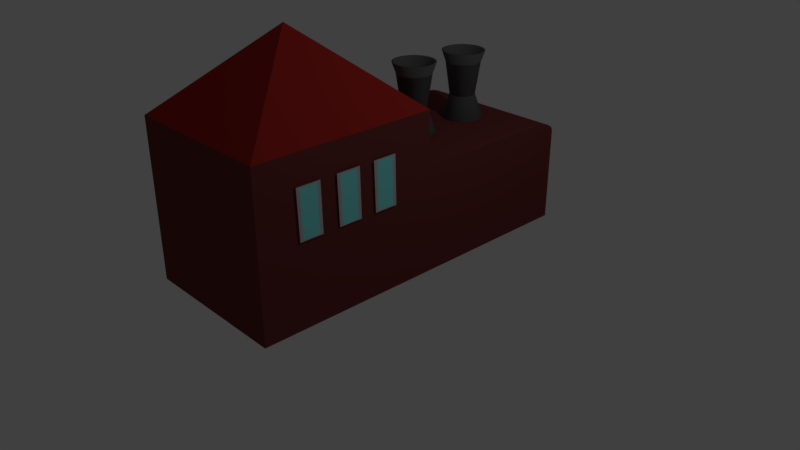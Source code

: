 # Source: factory1.blend  (saved by Blender 2.79.0; exported with 4.5.12 LTS)
import bpy
from mathutils import Matrix  # noqa: F401  (used for matrix-valued properties, if any)

bpy.ops.wm.read_factory_settings(use_empty=True)
scene = bpy.context.scene
scene.name = 'Scene'

# ---- collections
col_collection_1 = bpy.data.collections.new('Collection 1'); scene.collection.children.link(col_collection_1)

# ---- materials (node trees are filled in below, after node groups)
mat_material_003 = bpy.data.materials.new('Material.003')
mat_material_003.alpha_threshold = 0.0
mat_material_003.use_transparent_shadow = False
mat_material_003.diffuse_color = (0.1193, 0.1193, 0.1193, 1.0)
mat_material_003.roughness = 0.5
mat_fabrica = bpy.data.materials.new('fabrica')
mat_fabrica.alpha_threshold = 0.0
mat_fabrica.use_transparent_shadow = False
mat_fabrica.diffuse_color = (0.1626, 0.0367, 0.0367, 1.0)
mat_fabrica.roughness = 0.5
mat_fabrica.line_color = (0.0, 0.0, 0.0, 1.0)
mat_vidro = bpy.data.materials.new('vidro')
mat_vidro.alpha_threshold = 0.0
mat_vidro.use_transparent_shadow = False
mat_vidro.diffuse_color = (0.2211, 0.8, 0.8, 1.0)
mat_vidro.roughness = 0.5
mat_escapes = bpy.data.materials.new('escapes')
mat_escapes.alpha_threshold = 0.0
mat_escapes.use_transparent_shadow = False
mat_escapes.diffuse_color = (0.4969, 0.4969, 0.4969, 1.0)
mat_escapes.roughness = 0.5
mat_roof = bpy.data.materials.new('roof')
mat_roof.alpha_threshold = 0.0
mat_roof.use_transparent_shadow = False
mat_roof.diffuse_color = (0.3506, 0.02142, 0.01777, 1.0)
mat_roof.roughness = 0.5

# ---- material node trees

# ---- world
world_world = bpy.data.worlds.new('World'); scene.world = world_world
world_world.color = (0.05088, 0.05088, 0.05088)
world_world.use_sun_shadow = False
world_world.sun_shadow_jitter_overblur = 0.0
world_world.cycles.sampling_method = 'MANUAL'

# ---- cameras
cam_camera = bpy.data.cameras.new('Camera')
cam_camera.clip_end = 100.0
cam_camera.lens = 35.0
cam_camera.sensor_width = 32.0
cam_camera.sensor_height = 18.0
cam_camera.ortho_scale = 7.314
cam_camera.dof.focus_distance = 0.0
cam_camera.dof.aperture_fstop = 128.0

# ---- lights
light_lamp = bpy.data.lights.new('Lamp', 'POINT')
light_lamp.transmission_factor = 0.0
light_lamp.cutoff_distance = 30.0
light_lamp.energy = 100.0
light_lamp.shadow_buffer_clip_start = 1.001
light_lamp.shadow_soft_size = 0.1
light_lamp.shadow_maximum_resolution = 0.006
light_lamp.use_absolute_resolution = True

# ---- meshes
me_cylinder = bpy.data.meshes.new('Cylinder')
me_cylinder.from_pydata([(5.152e-08, 1.115, -2.007), (5.333e-09, 0.9937, -0.892), (0.2175, 1.093, -2.007), (0.1939, 0.9746, -0.892), (0.4266, 1.03, -2.007), (0.3803, 0.9181, -0.892), (0.6193, 0.9268, -2.007), (0.5521, 0.8262, -0.892), (0.7882, 0.7882, -2.007), (0.7027, 0.7027, -0.892), (0.9268, 0.6193, -2.007), (0.8262, 0.5521, -0.892), (1.03, 0.4266, -2.007), (0.9181, 0.3803, -0.892), (1.093, 0.2175, -2.007), (0.9746, 0.1939, -0.892), (1.115, 5.582e-08, -2.007), (0.9937, 3.725e-08, -0.892), (1.093, -0.2175, -2.007), (0.9746, -0.1939, -0.892), (1.03, -0.4266, -2.007), (0.9181, -0.3803, -0.892), (0.9268, -0.6193, -2.007), (0.8262, -0.5521, -0.892), (0.7882, -0.7882, -2.007), (0.7027, -0.7027, -0.892), (0.6193, -0.9268, -2.007), (0.5521, -0.8262, -0.892), (0.4266, -1.03, -2.007), (0.3803, -0.9181, -0.892), (0.2175, -1.093, -2.007), (0.1939, -0.9746, -0.892), (-3.117e-07, -1.115, -2.007), (-2.746e-07, -0.9937, -0.892), (-0.2175, -1.093, -2.007), (-0.1939, -0.9746, -0.892), (-0.4266, -1.03, -2.007), (-0.3803, -0.9181, -0.892), (-0.6193, -0.9268, -2.007), (-0.5521, -0.8262, -0.892), (-0.7882, -0.7882, -2.007), (-0.7027, -0.7027, -0.892), (-0.9268, -0.6193, -2.007), (-0.8262, -0.5521, -0.892), (-1.03, -0.4266, -2.007), (-0.9181, -0.3803, -0.892), (-1.093, -0.2175, -2.007), (-0.9746, -0.1939, -0.892), (-1.115, 1.048e-06, -2.007), (-0.9937, 9.375e-07, -0.892), (-1.093, 0.2175, -2.007), (-0.9746, 0.1939, -0.892), (-1.03, 0.4266, -2.007), (-0.9181, 0.3803, -0.892), (-0.9268, 0.6193, -2.007), (-0.8262, 0.5521, -0.892), (-0.7882, 0.7882, -2.007), (-0.7027, 0.7027, -0.892), (-0.6193, 0.9268, -2.007), (-0.5521, 0.8262, -0.892), (-0.4266, 1.03, -2.007), (-0.3803, 0.9181, -0.892), (-0.2175, 1.093, -2.007), (-0.1939, 0.9746, -0.892), (1.068e-07, 0.5573, -1.449), (0.1087, 0.5466, -1.449), (0.2133, 0.5149, -1.449), (0.3096, 0.4634, -1.449), (0.3941, 0.3941, -1.449), (0.4634, 0.3096, -1.449), (0.5149, 0.2133, -1.449), (0.5466, 0.1087, -1.449), (0.5573, 1.719e-07, -1.449), (0.5466, -0.1087, -1.449), (0.5149, -0.2133, -1.449), (0.4634, -0.3096, -1.449), (0.3941, -0.3941, -1.449), (0.3096, -0.4634, -1.449), (0.2133, -0.5149, -1.449), (0.1087, -0.5466, -1.449), (-7.48e-08, -0.5573, -1.449), (-0.1087, -0.5466, -1.449), (-0.2133, -0.5149, -1.449), (-0.3096, -0.4634, -1.449), (-0.3941, -0.3941, -1.449), (-0.4634, -0.3096, -1.449), (-0.5149, -0.2133, -1.449), (-0.5466, -0.1087, -1.449), (-0.5573, 6.68e-07, -1.449), (-0.5466, 0.1087, -1.449), (-0.5149, 0.2133, -1.449), (-0.4634, 0.3096, -1.449), (-0.3941, 0.3941, -1.449), (-0.3096, 0.4634, -1.449), (-0.2133, 0.5149, -1.449), (-0.1087, 0.5466, -1.449), (0.1087, 0.5466, -1.519), (0.2133, 0.5149, -1.519), (0.3096, 0.4634, -1.519), (0.3941, 0.3941, -1.519), (0.4634, 0.3096, -1.519), (0.5149, 0.2133, -1.519), (0.5466, 0.1087, -1.519), (0.5573, 1.719e-07, -1.519), (0.5466, -0.1087, -1.519), (0.5149, -0.2133, -1.519), (0.4634, -0.3096, -1.519), (0.3941, -0.3941, -1.519), (0.3096, -0.4634, -1.519), (0.2133, -0.5149, -1.519), (0.1087, -0.5466, -1.519), (-7.48e-08, -0.5573, -1.519), (-0.1087, -0.5466, -1.519), (-0.2133, -0.5149, -1.519), (-0.3096, -0.4634, -1.519), (-0.3941, -0.3941, -1.519), (-0.4634, -0.3096, -1.519), (-0.5149, -0.2133, -1.519), (-0.5466, -0.1087, -1.519), (-0.5573, 6.68e-07, -1.519), (-0.5466, 0.1087, -1.519), (-0.5149, 0.2133, -1.519), (-0.4634, 0.3096, -1.519), (-0.3941, 0.3941, -1.519), (-0.3096, 0.4634, -1.519), (-0.2133, 0.5149, -1.519), (-0.1087, 0.5466, -1.519), (1.068e-07, 0.5573, -1.519), (1.068e-07, 0.5573, -1.379), (0.1087, 0.5466, -1.379), (0.2133, 0.5149, -1.379), (0.3096, 0.4634, -1.379), (0.3941, 0.3941, -1.379), (0.4634, 0.3096, -1.379), (0.5149, 0.2133, -1.379), (0.5466, 0.1087, -1.379), (0.5573, 1.719e-07, -1.379), (0.5466, -0.1087, -1.379), (0.5149, -0.2133, -1.379), (0.4634, -0.3096, -1.379), (0.3941, -0.3941, -1.379), (0.3096, -0.4634, -1.379), (0.2133, -0.5149, -1.379), (0.1087, -0.5466, -1.379), (-7.48e-08, -0.5573, -1.379), (-0.1087, -0.5466, -1.379), (-0.2133, -0.5149, -1.379), (-0.3096, -0.4634, -1.379), (-0.3941, -0.3941, -1.379), (-0.4634, -0.3096, -1.379), (-0.5149, -0.2133, -1.379), (-0.5466, -0.1087, -1.379), (-0.5573, 6.68e-07, -1.379), (-0.5466, 0.1087, -1.379), (-0.5149, 0.2133, -1.379), (-0.4634, 0.3096, -1.379), (-0.3941, 0.3941, -1.379), (-0.3096, 0.4634, -1.379), (-0.2133, 0.5149, -1.379), (-0.1087, 0.5466, -1.379), (0.2175, 1.093, -0.892), (5.152e-08, 1.115, -0.892), (0.4266, 1.03, -0.892), (0.6193, 0.9268, -0.892), (0.7882, 0.7882, -0.892), (0.9268, 0.6193, -0.892), (1.03, 0.4266, -0.892), (1.093, 0.2175, -0.892), (1.115, 5.582e-08, -0.892), (1.093, -0.2175, -0.892), (1.03, -0.4266, -0.892), (0.9268, -0.6193, -0.892), (0.7882, -0.7882, -0.892), (0.6193, -0.9268, -0.892), (0.4266, -1.03, -0.892), (0.2175, -1.093, -0.892), (-3.117e-07, -1.115, -0.892), (-0.2175, -1.093, -0.892), (-0.4266, -1.03, -0.892), (-0.6193, -0.9268, -0.892), (-0.7882, -0.7882, -0.892), (-0.9268, -0.6193, -0.892), (-1.03, -0.4266, -0.892), (-1.093, -0.2175, -0.892), (-1.115, 1.048e-06, -0.892), (-1.093, 0.2175, -0.892), (-1.03, 0.4266, -0.892), (-0.9268, 0.6193, -0.892), (-0.7882, 0.7882, -0.892), (-0.6193, 0.9268, -0.892), (-0.4266, 1.03, -0.892), (-0.2175, 1.093, -0.892), (0.09693, 0.4873, -1.966), (6.9e-07, 0.4969, -1.966), (0.1901, 0.459, -1.966), (0.276, 0.4131, -1.966), (0.3513, 0.3513, -1.966), (0.4131, 0.276, -1.966), (0.459, 0.1901, -1.966), (0.4873, 0.09693, -1.966), (0.4969, 1.626e-07, -1.966), (0.4873, -0.09693, -1.966), (0.459, -0.1901, -1.966), (0.4131, -0.276, -1.966), (0.3513, -0.3513, -1.966), (0.276, -0.4131, -1.966), (0.1901, -0.459, -1.966), (0.09693, -0.4873, -1.966), (5.5e-07, -0.4969, -1.966), (-0.09693, -0.4873, -1.966), (-0.1901, -0.459, -1.966), (-0.276, -0.4131, -1.966), (-0.3513, -0.3513, -1.966), (-0.4131, -0.276, -1.966), (-0.459, -0.1901, -1.966), (-0.4873, -0.09693, -1.966), (-0.4969, 6.127e-07, -1.966), (-0.4873, 0.09693, -1.966), (-0.459, 0.1901, -1.966), (-0.4131, 0.276, -1.966), (-0.3513, 0.3513, -1.966), (-0.276, 0.4131, -1.966), (-0.1901, 0.459, -1.966), (-0.09693, 0.4873, -1.966), (0.04128, 4.577, -2.027), (0.04128, 4.456, -0.912), (0.2587, 4.556, -2.027), (0.2351, 4.437, -0.912), (0.4679, 4.492, -2.027), (0.4216, 4.38, -0.912), (0.6606, 4.389, -2.027), (0.5934, 4.289, -0.912), (0.8295, 4.251, -2.027), (0.7439, 4.165, -0.912), (0.9681, 4.082, -2.027), (0.8675, 4.014, -0.912), (1.071, 3.889, -2.027), (0.9594, 3.843, -0.912), (1.135, 3.68, -2.027), (1.016, 3.656, -0.912), (1.156, 3.462, -2.027), (1.035, 3.462, -0.912), (1.135, 3.245, -2.027), (1.016, 3.269, -0.912), (1.071, 3.036, -2.027), (0.9594, 3.082, -0.912), (0.9681, 2.843, -2.027), (0.8675, 2.91, -0.912), (0.8295, 2.674, -2.027), (0.7439, 2.76, -0.912), (0.6606, 2.536, -2.027), (0.5934, 2.636, -0.912), (0.4679, 2.433, -2.027), (0.4216, 2.544, -0.912), (0.2587, 2.369, -2.027), (0.2351, 2.488, -0.912), (0.04128, 2.348, -2.027), (0.04128, 2.469, -0.912), (-0.1762, 2.369, -2.027), (-0.1526, 2.488, -0.912), (-0.3853, 2.433, -2.027), (-0.339, 2.544, -0.912), (-0.578, 2.536, -2.027), (-0.5108, 2.636, -0.912), (-0.7469, 2.674, -2.027), (-0.6614, 2.76, -0.912), (-0.8855, 2.843, -2.027), (-0.785, 2.91, -0.912), (-0.9886, 3.036, -2.027), (-0.8768, 3.082, -0.912), (-1.052, 3.245, -2.027), (-0.9333, 3.269, -0.912), (-1.073, 3.462, -2.027), (-0.9524, 3.462, -0.912), (-1.052, 3.68, -2.027), (-0.9333, 3.656, -0.912), (-0.9886, 3.889, -2.027), (-0.8768, 3.843, -0.912), (-0.8855, 4.082, -2.027), (-0.785, 4.014, -0.912), (-0.7469, 4.251, -2.027), (-0.6614, 4.165, -0.912), (-0.578, 4.389, -2.027), (-0.5108, 4.289, -0.912), (-0.3853, 4.492, -2.027), (-0.339, 4.38, -0.912), (-0.1762, 4.556, -2.027), (-0.1526, 4.437, -0.912), (0.04128, 4.02, -1.469), (0.15, 4.009, -1.469), (0.2546, 3.977, -1.469), (0.3509, 3.926, -1.469), (0.4354, 3.857, -1.469), (0.5047, 3.772, -1.469), (0.5562, 3.676, -1.469), (0.5879, 3.571, -1.469), (0.5986, 3.462, -1.469), (0.5879, 3.354, -1.469), (0.5562, 3.249, -1.469), (0.5047, 3.153, -1.469), (0.4354, 3.068, -1.469), (0.3509, 2.999, -1.469), (0.2546, 2.947, -1.469), (0.15, 2.916, -1.469), (0.04128, 2.905, -1.469), (-0.06745, 2.916, -1.469), (-0.172, 2.947, -1.469), (-0.2684, 2.999, -1.469), (-0.3528, 3.068, -1.469), (-0.4221, 3.153, -1.469), (-0.4736, 3.249, -1.469), (-0.5054, 3.354, -1.469), (-0.5161, 3.462, -1.469), (-0.5054, 3.571, -1.469), (-0.4736, 3.676, -1.469), (-0.4221, 3.772, -1.469), (-0.3528, 3.857, -1.469), (-0.2684, 3.926, -1.469), (-0.172, 3.977, -1.469), (-0.06745, 4.009, -1.469), (0.15, 4.009, -1.539), (0.2546, 3.977, -1.539), (0.3509, 3.926, -1.539), (0.4354, 3.857, -1.539), (0.5047, 3.772, -1.539), (0.5562, 3.676, -1.539), (0.5879, 3.571, -1.539), (0.5986, 3.462, -1.539), (0.5879, 3.354, -1.539), (0.5562, 3.249, -1.539), (0.5047, 3.153, -1.539), (0.4354, 3.068, -1.539), (0.3509, 2.999, -1.539), (0.2546, 2.947, -1.539), (0.15, 2.916, -1.539), (0.04128, 2.905, -1.539), (-0.06745, 2.916, -1.539), (-0.172, 2.947, -1.539), (-0.2684, 2.999, -1.539), (-0.3528, 3.068, -1.539), (-0.4221, 3.153, -1.539), (-0.4736, 3.249, -1.539), (-0.5054, 3.354, -1.539), (-0.5161, 3.462, -1.539), (-0.5054, 3.571, -1.539), (-0.4736, 3.676, -1.539), (-0.4221, 3.772, -1.539), (-0.3528, 3.857, -1.539), (-0.2684, 3.926, -1.539), (-0.172, 3.977, -1.539), (-0.06745, 4.009, -1.539), (0.04128, 4.02, -1.539), (0.04128, 4.02, -1.399), (0.15, 4.009, -1.399), (0.2546, 3.977, -1.399), (0.3509, 3.926, -1.399), (0.4354, 3.857, -1.399), (0.5047, 3.772, -1.399), (0.5562, 3.676, -1.399), (0.5879, 3.571, -1.399), (0.5986, 3.462, -1.399), (0.5879, 3.354, -1.399), (0.5562, 3.249, -1.399), (0.5047, 3.153, -1.399), (0.4354, 3.068, -1.399), (0.3509, 2.999, -1.399), (0.2546, 2.947, -1.399), (0.15, 2.916, -1.399), (0.04128, 2.905, -1.399), (-0.06745, 2.916, -1.399), (-0.172, 2.947, -1.399), (-0.2684, 2.999, -1.399), (-0.3528, 3.068, -1.399), (-0.4221, 3.153, -1.399), (-0.4736, 3.249, -1.399), (-0.5054, 3.354, -1.399), (-0.5161, 3.462, -1.399), (-0.5054, 3.571, -1.399), (-0.4736, 3.676, -1.399), (-0.4221, 3.772, -1.399), (-0.3528, 3.857, -1.399), (-0.2684, 3.926, -1.399), (-0.172, 3.977, -1.399), (-0.06745, 4.009, -1.399), (0.2587, 4.556, -0.912), (0.04128, 4.577, -0.912), (0.4679, 4.492, -0.912), (0.6606, 4.389, -0.912), (0.8295, 4.251, -0.912), (0.9681, 4.082, -0.912), (1.071, 3.889, -0.912), (1.135, 3.68, -0.912), (1.156, 3.462, -0.912), (1.135, 3.245, -0.912), (1.071, 3.036, -0.912), (0.9681, 2.843, -0.912), (0.8295, 2.674, -0.912), (0.6606, 2.536, -0.912), (0.4679, 2.433, -0.912), (0.2587, 2.369, -0.912), (0.04128, 2.348, -0.912), (-0.1762, 2.369, -0.912), (-0.3853, 2.433, -0.912), (-0.578, 2.536, -0.912), (-0.7469, 2.674, -0.912), (-0.8855, 2.843, -0.912), (-0.9886, 3.036, -0.912), (-1.052, 3.245, -0.912), (-1.073, 3.462, -0.912), (-1.052, 3.68, -0.912), (-0.9886, 3.889, -0.912), (-0.8855, 4.082, -0.912), (-0.7469, 4.251, -0.912), (-0.578, 4.389, -0.912), (-0.3853, 4.492, -0.912), (-0.1762, 4.556, -0.912), (0.1382, 3.95, -1.986), (0.04128, 3.959, -1.986), (0.2314, 3.921, -1.986), (0.3173, 3.876, -1.986), (0.3926, 3.814, -1.986), (0.4544, 3.738, -1.986), (0.5003, 3.653, -1.986), (0.5286, 3.559, -1.986), (0.5381, 3.462, -1.986), (0.5286, 3.365, -1.986), (0.5003, 3.272, -1.986), (0.4544, 3.186, -1.986), (0.3926, 3.111, -1.986), (0.3173, 3.049, -1.986), (0.2314, 3.003, -1.986), (0.1382, 2.975, -1.986), (0.04128, 2.966, -1.986), (-0.05565, 2.975, -1.986), (-0.1489, 3.003, -1.986), (-0.2348, 3.049, -1.986), (-0.31, 3.111, -1.986), (-0.3718, 3.186, -1.986), (-0.4178, 3.272, -1.986), (-0.446, 3.365, -1.986), (-0.4556, 3.462, -1.986), (-0.446, 3.559, -1.986), (-0.4178, 3.653, -1.986), (-0.3718, 3.738, -1.986), (-0.31, 3.814, -1.986), (-0.2348, 3.876, -1.986), (-0.1489, 3.921, -1.986), (-0.05565, 3.95, -1.986)], [], [(128, 161, 160, 129), (129, 160, 162, 130), (130, 162, 163, 131), (131, 163, 164, 132), (132, 164, 165, 133), (133, 165, 166, 134), (134, 166, 167, 135), (135, 167, 168, 136), (136, 168, 169, 137), (137, 169, 170, 138), (138, 170, 171, 139), (139, 171, 172, 140), (140, 172, 173, 141), (141, 173, 174, 142), (142, 174, 175, 143), (143, 175, 176, 144), (144, 176, 177, 145), (145, 177, 178, 146), (146, 178, 179, 147), (147, 179, 180, 148), (148, 180, 181, 149), (149, 181, 182, 150), (150, 182, 183, 151), (151, 183, 184, 152), (152, 184, 185, 153), (153, 185, 186, 154), (154, 186, 187, 155), (155, 187, 188, 156), (156, 188, 189, 157), (157, 189, 190, 158), (17, 15, 199, 200), (158, 190, 191, 159), (159, 191, 161, 128), (0, 2, 4, 6, 8, 10, 12, 14, 16, 18, 20, 22, 24, 26, 28, 30, 32, 34, 36, 38, 40, 42, 44, 46, 48, 50, 52, 54, 56, 58, 60, 62), (126, 95, 64, 127), (125, 94, 95, 126), (124, 93, 94, 125), (123, 92, 93, 124), (122, 91, 92, 123), (121, 90, 91, 122), (120, 89, 90, 121), (119, 88, 89, 120), (118, 87, 88, 119), (117, 86, 87, 118), (116, 85, 86, 117), (115, 84, 85, 116), (114, 83, 84, 115), (113, 82, 83, 114), (112, 81, 82, 113), (111, 80, 81, 112), (110, 79, 80, 111), (109, 78, 79, 110), (108, 77, 78, 109), (107, 76, 77, 108), (106, 75, 76, 107), (105, 74, 75, 106), (104, 73, 74, 105), (103, 72, 73, 104), (102, 71, 72, 103), (101, 70, 71, 102), (100, 69, 70, 101), (99, 68, 69, 100), (98, 67, 68, 99), (97, 66, 67, 98), (96, 65, 66, 97), (127, 64, 65, 96), (0, 127, 96, 2), (2, 96, 97, 4), (4, 97, 98, 6), (6, 98, 99, 8), (8, 99, 100, 10), (10, 100, 101, 12), (12, 101, 102, 14), (14, 102, 103, 16), (16, 103, 104, 18), (18, 104, 105, 20), (20, 105, 106, 22), (22, 106, 107, 24), (24, 107, 108, 26), (26, 108, 109, 28), (28, 109, 110, 30), (30, 110, 111, 32), (32, 111, 112, 34), (34, 112, 113, 36), (36, 113, 114, 38), (38, 114, 115, 40), (40, 115, 116, 42), (42, 116, 117, 44), (44, 117, 118, 46), (46, 118, 119, 48), (48, 119, 120, 50), (50, 120, 121, 52), (52, 121, 122, 54), (54, 122, 123, 56), (56, 123, 124, 58), (58, 124, 125, 60), (60, 125, 126, 62), (62, 126, 127, 0), (95, 159, 128, 64), (94, 158, 159, 95), (93, 157, 158, 94), (92, 156, 157, 93), (91, 155, 156, 92), (90, 154, 155, 91), (89, 153, 154, 90), (88, 152, 153, 89), (87, 151, 152, 88), (86, 150, 151, 87), (85, 149, 150, 86), (84, 148, 149, 85), (83, 147, 148, 84), (82, 146, 147, 83), (81, 145, 146, 82), (80, 144, 145, 81), (79, 143, 144, 80), (78, 142, 143, 79), (77, 141, 142, 78), (76, 140, 141, 77), (75, 139, 140, 76), (74, 138, 139, 75), (73, 137, 138, 74), (72, 136, 137, 73), (71, 135, 136, 72), (70, 134, 135, 71), (69, 133, 134, 70), (68, 132, 133, 69), (67, 131, 132, 68), (66, 130, 131, 67), (65, 129, 130, 66), (64, 128, 129, 65), (1, 3, 160, 161), (3, 5, 162, 160), (5, 7, 163, 162), (7, 9, 164, 163), (9, 11, 165, 164), (11, 13, 166, 165), (13, 15, 167, 166), (15, 17, 168, 167), (17, 19, 169, 168), (19, 21, 170, 169), (21, 23, 171, 170), (23, 25, 172, 171), (25, 27, 173, 172), (27, 29, 174, 173), (29, 31, 175, 174), (31, 33, 176, 175), (33, 35, 177, 176), (35, 37, 178, 177), (37, 39, 179, 178), (39, 41, 180, 179), (41, 43, 181, 180), (43, 45, 182, 181), (45, 47, 183, 182), (47, 49, 184, 183), (49, 51, 185, 184), (51, 53, 186, 185), (53, 55, 187, 186), (55, 57, 188, 187), (57, 59, 189, 188), (59, 61, 190, 189), (61, 63, 191, 190), (63, 1, 161, 191), (192, 193, 223, 222, 221, 220, 219, 218, 217, 216, 215, 214, 213, 212, 211, 210, 209, 208, 207, 206, 205, 204, 203, 202, 201, 200, 199, 198, 197, 196, 195, 194), (45, 43, 213, 214), (19, 17, 200, 201), (47, 45, 214, 215), (21, 19, 201, 202), (49, 47, 215, 216), (23, 21, 202, 203), (51, 49, 216, 217), (25, 23, 203, 204), (53, 51, 217, 218), (27, 25, 204, 205), (55, 53, 218, 219), (29, 27, 205, 206), (3, 1, 193, 192), (57, 55, 219, 220), (31, 29, 206, 207), (5, 3, 192, 194), (59, 57, 220, 221), (33, 31, 207, 208), (7, 5, 194, 195), (61, 59, 221, 222), (35, 33, 208, 209), (9, 7, 195, 196), (63, 61, 222, 223), (37, 35, 209, 210), (11, 9, 196, 197), (1, 63, 223, 193), (39, 37, 210, 211), (13, 11, 197, 198), (41, 39, 211, 212), (15, 13, 198, 199), (43, 41, 212, 213), (352, 385, 384, 353), (353, 384, 386, 354), (354, 386, 387, 355), (355, 387, 388, 356), (356, 388, 389, 357), (357, 389, 390, 358), (358, 390, 391, 359), (359, 391, 392, 360), (360, 392, 393, 361), (361, 393, 394, 362), (362, 394, 395, 363), (363, 395, 396, 364), (364, 396, 397, 365), (365, 397, 398, 366), (366, 398, 399, 367), (367, 399, 400, 368), (368, 400, 401, 369), (369, 401, 402, 370), (370, 402, 403, 371), (371, 403, 404, 372), (372, 404, 405, 373), (373, 405, 406, 374), (374, 406, 407, 375), (375, 407, 408, 376), (376, 408, 409, 377), (377, 409, 410, 378), (378, 410, 411, 379), (379, 411, 412, 380), (380, 412, 413, 381), (381, 413, 414, 382), (241, 239, 423, 424), (382, 414, 415, 383), (383, 415, 385, 352), (224, 226, 228, 230, 232, 234, 236, 238, 240, 242, 244, 246, 248, 250, 252, 254, 256, 258, 260, 262, 264, 266, 268, 270, 272, 274, 276, 278, 280, 282, 284, 286), (350, 319, 288, 351), (349, 318, 319, 350), (348, 317, 318, 349), (347, 316, 317, 348), (346, 315, 316, 347), (345, 314, 315, 346), (344, 313, 314, 345), (343, 312, 313, 344), (342, 311, 312, 343), (341, 310, 311, 342), (340, 309, 310, 341), (339, 308, 309, 340), (338, 307, 308, 339), (337, 306, 307, 338), (336, 305, 306, 337), (335, 304, 305, 336), (334, 303, 304, 335), (333, 302, 303, 334), (332, 301, 302, 333), (331, 300, 301, 332), (330, 299, 300, 331), (329, 298, 299, 330), (328, 297, 298, 329), (327, 296, 297, 328), (326, 295, 296, 327), (325, 294, 295, 326), (324, 293, 294, 325), (323, 292, 293, 324), (322, 291, 292, 323), (321, 290, 291, 322), (320, 289, 290, 321), (351, 288, 289, 320), (224, 351, 320, 226), (226, 320, 321, 228), (228, 321, 322, 230), (230, 322, 323, 232), (232, 323, 324, 234), (234, 324, 325, 236), (236, 325, 326, 238), (238, 326, 327, 240), (240, 327, 328, 242), (242, 328, 329, 244), (244, 329, 330, 246), (246, 330, 331, 248), (248, 331, 332, 250), (250, 332, 333, 252), (252, 333, 334, 254), (254, 334, 335, 256), (256, 335, 336, 258), (258, 336, 337, 260), (260, 337, 338, 262), (262, 338, 339, 264), (264, 339, 340, 266), (266, 340, 341, 268), (268, 341, 342, 270), (270, 342, 343, 272), (272, 343, 344, 274), (274, 344, 345, 276), (276, 345, 346, 278), (278, 346, 347, 280), (280, 347, 348, 282), (282, 348, 349, 284), (284, 349, 350, 286), (286, 350, 351, 224), (319, 383, 352, 288), (318, 382, 383, 319), (317, 381, 382, 318), (316, 380, 381, 317), (315, 379, 380, 316), (314, 378, 379, 315), (313, 377, 378, 314), (312, 376, 377, 313), (311, 375, 376, 312), (310, 374, 375, 311), (309, 373, 374, 310), (308, 372, 373, 309), (307, 371, 372, 308), (306, 370, 371, 307), (305, 369, 370, 306), (304, 368, 369, 305), (303, 367, 368, 304), (302, 366, 367, 303), (301, 365, 366, 302), (300, 364, 365, 301), (299, 363, 364, 300), (298, 362, 363, 299), (297, 361, 362, 298), (296, 360, 361, 297), (295, 359, 360, 296), (294, 358, 359, 295), (293, 357, 358, 294), (292, 356, 357, 293), (291, 355, 356, 292), (290, 354, 355, 291), (289, 353, 354, 290), (288, 352, 353, 289), (225, 227, 384, 385), (227, 229, 386, 384), (229, 231, 387, 386), (231, 233, 388, 387), (233, 235, 389, 388), (235, 237, 390, 389), (237, 239, 391, 390), (239, 241, 392, 391), (241, 243, 393, 392), (243, 245, 394, 393), (245, 247, 395, 394), (247, 249, 396, 395), (249, 251, 397, 396), (251, 253, 398, 397), (253, 255, 399, 398), (255, 257, 400, 399), (257, 259, 401, 400), (259, 261, 402, 401), (261, 263, 403, 402), (263, 265, 404, 403), (265, 267, 405, 404), (267, 269, 406, 405), (269, 271, 407, 406), (271, 273, 408, 407), (273, 275, 409, 408), (275, 277, 410, 409), (277, 279, 411, 410), (279, 281, 412, 411), (281, 283, 413, 412), (283, 285, 414, 413), (285, 287, 415, 414), (287, 225, 385, 415), (416, 417, 447, 446, 445, 444, 443, 442, 441, 440, 439, 438, 437, 436, 435, 434, 433, 432, 431, 430, 429, 428, 427, 426, 425, 424, 423, 422, 421, 420, 419, 418), (269, 267, 437, 438), (243, 241, 424, 425), (271, 269, 438, 439), (245, 243, 425, 426), (273, 271, 439, 440), (247, 245, 426, 427), (275, 273, 440, 441), (249, 247, 427, 428), (277, 275, 441, 442), (251, 249, 428, 429), (279, 277, 442, 443), (253, 251, 429, 430), (227, 225, 417, 416), (281, 279, 443, 444), (255, 253, 430, 431), (229, 227, 416, 418), (283, 281, 444, 445), (257, 255, 431, 432), (231, 229, 418, 419), (285, 283, 445, 446), (259, 257, 432, 433), (233, 231, 419, 420), (287, 285, 446, 447), (261, 259, 433, 434), (235, 233, 420, 421), (225, 287, 447, 417), (263, 261, 434, 435), (237, 235, 421, 422), (265, 263, 435, 436), (239, 237, 422, 423), (267, 265, 436, 437)])
me_cylinder.polygons.foreach_set('use_smooth', [True] * 388)
me_cylinder.materials.append(mat_material_003)
me_cylinder.use_remesh_preserve_volume = False
me_cylinder.use_remesh_preserve_attributes = False
me_cylinder.use_mirror_vertex_groups = False
me_cylinder.update()
me_cube = bpy.data.meshes.new('Cube')
me_cube.from_pydata([(1.0, 1.0, 0.131), (1.0, -1.0, 0.131), (-1.0, -1.0, 0.131), (-1.0, 1.0, 0.131), (1.022, -0.5574, 1.488), (1.0, -1.0, 1.485), (-1.0, -1.0, 1.485), (1.022, -0.4256, 1.49), (1.0, 0.02458, 0.131), (-1.0, 0.02458, 0.131), (1.0, 0.02458, 1.499), (-1.0, 0.02458, 1.499), (1.0, 0.02458, 2.18), (-2.98e-07, -0.4877, 3.172), (1.0, -1.0, 2.18), (-1.0, -1.0, 2.18), (-1.0, 0.02458, 2.18), (1.0, 0.02458, 2.18), (1.0, -1.0, 2.18), (-1.0, -1.0, 2.18), (-1.0, 0.02458, 2.18), (1.0, 0.02458, 2.18), (1.0, -1.0, 2.18), (-1.0, -1.0, 2.18), (-1.0, 0.02458, 2.18), (1.0, 0.02458, 2.18), (1.0, -1.0, 2.18), (-1.0, -1.0, 2.18), (-1.0, 0.02458, 2.18), (1.0, -0.6523, 1.49), (1.0, -0.784, 1.488), (1.0, -0.7801, 1.197), (1.0, -0.6497, 1.197), (1.0, -0.7885, 1.818), (1.0, -0.6552, 1.818), (1.0, 0.02458, 2.18), (1.0, -1.0, 2.18), (-1.0, -1.0, 2.18), (-1.0, 0.02458, 2.18), (1.0, -0.6523, 1.49), (1.0, -0.784, 1.488), (1.0, -0.7801, 1.196), (1.0, -0.6497, 1.197), (1.0, -0.7885, 1.818), (1.0, -0.6552, 1.818), (1.022, -0.6523, 1.49), (1.022, -0.784, 1.488), (1.022, -0.7618, 1.215), (1.022, -0.6684, 1.215), (1.022, -0.7696, 1.799), (1.022, -0.6736, 1.799), (1.022, -0.7801, 1.197), (1.022, -0.7655, 1.488), (1.022, -0.6708, 1.49), (1.022, -0.6497, 1.197), (1.022, -0.7885, 1.818), (1.022, -0.6552, 1.818), (0.8167, -0.6708, 1.49), (0.8167, -0.7655, 1.488), (0.8167, -0.7618, 1.215), (0.8167, -0.6684, 1.215), (0.8167, -0.7696, 1.799), (0.8167, -0.6736, 1.799), (1.0, 1.0, 1.364), (1.0, 0.8648, 1.499), (1.0, 0.9897, 1.416), (1.0, 0.9604, 1.459), (1.0, 0.9166, 1.489), (-1.0, 0.8648, 1.499), (-1.0, 1.0, 1.364), (-1.0, 0.9166, 1.489), (-1.0, 0.9604, 1.459), (-1.0, 0.9897, 1.416), (1.022, -0.5351, 1.215), (1.022, -0.4417, 1.215), (1.022, -0.543, 1.799), (1.022, -0.4469, 1.799), (1.022, -0.5535, 1.197), (1.022, -0.5388, 1.488), (1.022, -0.4442, 1.49), (1.022, -0.423, 1.197), (1.022, -0.5618, 1.818), (1.022, -0.4285, 1.818), (0.8167, -0.4442, 1.49), (0.8167, -0.5388, 1.488), (0.8167, -0.5351, 1.215), (0.8167, -0.4417, 1.215), (0.8167, -0.543, 1.799), (0.8167, -0.4469, 1.799), (1.022, -0.3385, 1.488), (1.022, -0.2067, 1.49), (1.022, -0.3162, 1.215), (1.022, -0.2228, 1.215), (1.022, -0.3241, 1.799), (1.022, -0.228, 1.799), (1.022, -0.3346, 1.197), (1.022, -0.3199, 1.488), (1.022, -0.2253, 1.49), (1.022, -0.2041, 1.197), (1.022, -0.3429, 1.818), (1.022, -0.2096, 1.818), (0.8167, -0.2253, 1.49), (0.8167, -0.3199, 1.488), (0.8167, -0.3162, 1.215), (0.8167, -0.2228, 1.215), (0.8167, -0.3241, 1.799), (0.8167, -0.228, 1.799)], [(36, 35), (37, 36), (38, 37), (35, 38), (41, 40), (39, 42), (42, 41), (40, 43), (43, 44), (44, 39)], [(8, 1, 2, 9), (6, 5, 14, 15), (8, 10, 29, 32, 31, 30, 5, 1), (1, 5, 6, 2), (78, 73, 85, 84), (64, 68, 11, 10), (2, 6, 11, 9), (63, 0, 3, 69), (9, 11, 68, 70, 71, 72, 69, 3), (0, 8, 9, 3), (10, 11, 16, 12), (5, 30, 33, 34, 29, 10, 12, 14), (11, 6, 15, 16), (13, 36, 14, 12), (13, 15, 14, 36), (13, 16, 15), (13, 12, 16), (14, 15, 19, 18), (15, 16, 20, 19), (12, 14, 18, 17), (16, 12, 17, 20), (18, 19, 23, 22), (19, 20, 24, 23), (17, 18, 22, 21), (20, 17, 21, 24), (21, 22, 26, 25), (24, 21, 25, 28), (22, 23, 27, 26), (23, 24, 28, 27), (31, 32, 54, 51), (34, 33, 55, 56), (52, 47, 59, 58), (47, 48, 60, 59), (30, 31, 51, 46), (29, 34, 56, 45), (33, 30, 46, 55), (32, 29, 45, 54), (47, 52, 46, 51), (53, 48, 54, 45), (48, 47, 51, 54), (52, 49, 55, 46), (49, 50, 56, 55), (50, 53, 45, 56), (58, 59, 60, 57), (57, 62, 61, 58), (53, 50, 62, 57), (49, 52, 58, 61), (48, 53, 57, 60), (50, 49, 61, 62), (48, 50, 49, 47), (63, 69, 72, 65), (65, 72, 71, 66), (66, 71, 70, 67), (67, 70, 68, 64), (0, 63, 65, 66, 67, 64, 10, 8), (73, 74, 86, 85), (73, 78, 4, 77), (79, 74, 80, 7), (74, 73, 77, 80), (78, 75, 81, 4), (75, 76, 82, 81), (76, 79, 7, 82), (84, 85, 86, 83), (83, 88, 87, 84), (79, 76, 88, 83), (75, 78, 84, 87), (74, 79, 83, 86), (76, 75, 87, 88), (74, 76, 75, 73), (96, 91, 103, 102), (91, 92, 104, 103), (91, 96, 89, 95), (97, 92, 98, 90), (92, 91, 95, 98), (96, 93, 99, 89), (93, 94, 100, 99), (94, 97, 90, 100), (102, 103, 104, 101), (101, 106, 105, 102), (97, 94, 106, 101), (93, 96, 102, 105), (92, 97, 101, 104), (94, 93, 105, 106), (92, 94, 93, 91)])
me_cube.polygons.foreach_set('material_index', [0, 0, 0, 0, 0, 0, 0, 0, 0, 0, 0, 0, 0, 3, 3, 3, 3, 0, 0, 0, 0, 0, 0, 0, 0, 0, 0, 0, 0, 0, 0, 0, 0, 0, 0, 0, 0, 2, 2, 2, 2, 2, 2, 0, 0, 0, 0, 0, 0, 1, 0, 0, 0, 0, 0, 0, 2, 2, 2, 2, 2, 2, 0, 0, 0, 0, 0, 0, 1, 0, 0, 2, 2, 2, 2, 2, 2, 0, 0, 0, 0, 0, 0, 1])
me_cube.materials.append(mat_fabrica)
me_cube.materials.append(mat_vidro)
me_cube.materials.append(mat_escapes)
me_cube.materials.append(mat_roof)
me_cube.use_remesh_preserve_volume = False
me_cube.use_remesh_preserve_attributes = False
me_cube.use_mirror_vertex_groups = False
me_cube.update()

# ---- objects
ob_cylinder = bpy.data.objects.new('Cylinder', me_cylinder)
ob_cube = bpy.data.objects.new('Cube', me_cube)
ob_lamp = bpy.data.objects.new('Lamp', light_lamp)
ob_camera = bpy.data.objects.new('Camera', cam_camera)

# ---- transforms, parenting, visibility, modifiers, constraints
ob_cylinder.location = (0.03514, 0.7489, 3.105)
ob_cylinder.scale = (0.25, 0.25, 0.8)
ob_cylinder.lineart.crease_threshold = 0.0
ob_cube.location = (0.0, 0.0, 0.0)
ob_cube.scale = (1.0, 2.328, 1.0)
ob_cube.lock_rotations_4d = False
ob_cube.empty_display_type = 'ARROWS'
ob_cube.lineart.crease_threshold = 0.0
ob_lamp.location = (4.076, 1.005, 5.904)
ob_lamp.rotation_euler = (0.6503, 0.05522, 1.866)
ob_lamp.lock_rotations_4d = False
ob_lamp.empty_display_type = 'ARROWS'
ob_lamp.color = (0.0, 0.0, 0.0, 0.0)
ob_lamp.lineart.crease_threshold = 0.0
ob_camera.location = (7.481, -6.508, 5.344)
ob_camera.rotation_euler = (1.109, 0.0, 0.8149)
ob_camera.lock_rotations_4d = False
ob_camera.empty_display_type = 'ARROWS'
ob_camera.color = (0.0, 0.0, 0.0, 0.0)
ob_camera.display_type = 'WIRE'
ob_camera.lineart.crease_threshold = 0.0

# ---- collection membership
col_collection_1.objects.link(ob_cylinder)
col_collection_1.objects.link(ob_cube)
col_collection_1.objects.link(ob_lamp)
col_collection_1.objects.link(ob_camera)

# ---- scene / render settings (as saved in the file)
scene.camera = ob_camera
scene.frame_start = 1; scene.frame_end = 250; scene.frame_set(0)
scene.render.engine = 'BLENDER_EEVEE_NEXT'
scene.render.resolution_percentage = 50
scene.render.dither_intensity = 0.0
scene.cycles.use_denoising = False
scene.cycles.samples = 128
scene.cycles.sampling_pattern = 'TABULATED_SOBOL'
scene.cycles.use_adaptive_sampling = False
scene.cycles.use_light_tree = False
scene.cycles.blur_glossy = 0.0
scene.cycles.sample_clamp_indirect = 0.0
scene.view_settings.view_transform = 'Standard'
bpy.context.view_layer.update()
